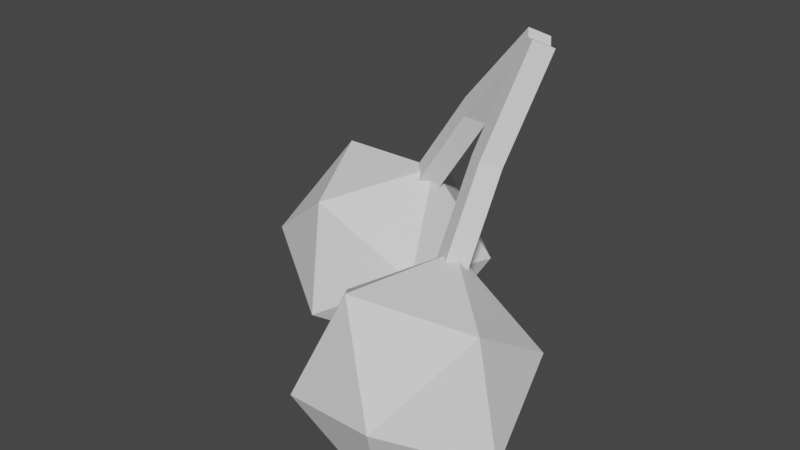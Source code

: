 # Source: cherry.blend  (saved by Blender 2.93.21; exported with 4.5.12 LTS)
import bpy
from mathutils import Matrix  # noqa: F401  (used for matrix-valued properties, if any)

bpy.ops.wm.read_factory_settings(use_empty=True)
scene = bpy.context.scene
scene.name = 'Scene'

# ---- world
world_world = bpy.data.worlds.new('World'); scene.world = world_world
world_world.use_nodes = True; world_world.node_tree.nodes.clear()
_N = world_world.node_tree.nodes; _L = world_world.node_tree.links
n0 = _N.new('ShaderNodeOutputWorld'); n0.name = 'World Output'; n0.location = (300, 300)
n1 = _N.new('ShaderNodeBackground'); n1.name = 'Background'; n1.location = (10, 300)
n1.inputs[0].default_value = (0.05088, 0.05088, 0.05088, 1.0)
_L.new(n1.outputs[0], n0.inputs[0])
n0.is_active_output = True
world_world.color = (0.05088, 0.05088, 0.05088)
world_world.use_sun_shadow = False
world_world.sun_shadow_jitter_overblur = 0.0

# ---- meshes
me_cherry__green = bpy.data.meshes.new('cherry__green')
me_cherry__green.from_pydata([(-0.7075, 0.3951, 1.656), (-0.1619, 0.446, 2.518), (-0.5903, 0.5347, 1.574), (-0.04475, 0.5856, 2.436), (-0.5782, 0.2533, 1.599), (-0.06577, 0.3043, 2.415), (-0.4611, 0.3929, 1.517), (0.05139, 0.444, 2.333), (0.4906, 0.3411, 3.269), (0.6078, 0.4807, 3.187), (0.7039, 0.339, 3.083), (0.5868, 0.1994, 3.166), (0.4906, 0.3411, 3.269), (0.6078, 0.4807, 3.187), (0.7039, 0.339, 3.083), (0.5868, 0.1994, 3.166), (0.306, -0.5911, 1.426), (0.2953, -0.06543, 2.302), (0.4232, -0.4515, 1.343), (0.4124, 0.07419, 2.219), (0.4675, -0.6832, 1.499), (0.454, -0.1848, 2.325), (0.5847, -0.5436, 1.417), (0.5712, -0.0452, 2.243), (0.4593, 0.3299, 3.206), (0.5765, 0.4696, 3.123), (0.7352, 0.3502, 3.147), (0.6181, 0.2106, 3.229), (0.4593, 0.3299, 3.206), (0.5765, 0.4696, 3.123), (0.7352, 0.3502, 3.147), (0.6181, 0.2106, 3.229)], [], [(0, 1, 3, 2), (2, 3, 7, 6), (6, 7, 5, 4), (4, 5, 1, 0), (2, 6, 4, 0), (3, 1, 8, 9), (5, 7, 10, 11), (7, 3, 9, 10), (1, 5, 11, 8), (8, 11, 15, 12), (14, 13, 12, 15), (10, 9, 13, 14), (11, 10, 14, 15), (9, 8, 12, 13), (16, 17, 19, 18), (18, 19, 23, 22), (22, 23, 21, 20), (20, 21, 17, 16), (18, 22, 20, 16), (19, 17, 24, 25), (21, 23, 26, 27), (23, 19, 25, 26), (17, 21, 27, 24), (24, 27, 31, 28), (30, 29, 28, 31), (26, 25, 29, 30), (27, 26, 30, 31), (25, 24, 28, 29)])
_uv = me_cherry__green.uv_layers.new(name='UVMap')
_uv.uv.foreach_set('vector', [0.375, 0.0, 0.625, 0.0, 0.625, 0.25, 0.375, 0.25, 0.375, 0.25, 0.625, 0.25, 0.625, 0.5, 0.375, 0.5, 0.375, 0.5, 0.625, 0.5, 0.625, 0.75, 0.375, 0.75, 0.375, 0.75, 0.625, 0.75, 0.625, 1.0, 0.375, 1.0, 0.125, 0.5, 0.375, 0.5, 0.375, 0.75, 0.125, 0.75, 0.625, 0.25, 0.625, 0.0, 0.625, 0.0, 0.625, 0.25, 0.625, 0.75, 0.625, 0.5, 0.625, 0.5, 0.625, 0.75, 0.625, 0.5, 0.625, 0.25, 0.625, 0.25, 0.625, 0.5, 0.625, 1.0, 0.625, 0.75, 0.625, 0.75, 0.625, 1.0, 0.625, 1.0, 0.625, 0.75, 0.625, 0.75, 0.625, 1.0, 0.625, 0.5, 0.875, 0.5, 0.875, 0.75, 0.625, 0.75, 0.625, 0.5, 0.625, 0.25, 0.625, 0.25, 0.625, 0.5, 0.625, 0.75, 0.625, 0.5, 0.625, 0.5, 0.625, 0.75, 0.625, 0.25, 0.625, 0.0, 0.625, 0.0, 0.625, 0.25, 0.375, 0.0, 0.625, 0.0, 0.625, 0.25, 0.375, 0.25, 0.375, 0.25, 0.625, 0.25, 0.625, 0.5, 0.375, 0.5, 0.375, 0.5, 0.625, 0.5, 0.625, 0.75, 0.375, 0.75, 0.375, 0.75, 0.625, 0.75, 0.625, 1.0, 0.375, 1.0, 0.125, 0.5, 0.375, 0.5, 0.375, 0.75, 0.125, 0.75, 0.625, 0.25, 0.625, 0.0, 0.625, 0.0, 0.625, 0.25, 0.625, 0.75, 0.625, 0.5, 0.625, 0.5, 0.625, 0.75, 0.625, 0.5, 0.625, 0.25, 0.625, 0.25, 0.625, 0.5, 0.625, 1.0, 0.625, 0.75, 0.625, 0.75, 0.625, 1.0, 0.625, 1.0, 0.625, 0.75, 0.625, 0.75, 0.625, 1.0, 0.625, 0.5, 0.875, 0.5, 0.875, 0.75, 0.625, 0.75, 0.625, 0.5, 0.625, 0.25, 0.625, 0.25, 0.625, 0.5, 0.625, 0.75, 0.625, 0.5, 0.625, 0.5, 0.625, 0.75, 0.625, 0.25, 0.625, 0.0, 0.625, 0.0, 0.625, 0.25])
me_cherry__green.use_remesh_fix_poles = True
me_cherry__green.use_remesh_preserve_attributes = False
me_cherry__green.update()
me_cherry__red = bpy.data.meshes.new('cherry__red')
me_cherry__red.from_pydata([(0.5642, -1.527, -0.03707), (0.8031, -1.924, 0.9069), (-0.1948, -1.691, 0.6719), (-0.1957, -0.8124, 0.09381), (0.8017, -0.503, -0.02853), (1.419, -1.19, 0.474), (0.1908, -1.454, 1.621), (-0.4264, -0.7674, 1.119), (0.1895, -0.03343, 0.6857), (1.187, -0.2668, 0.9207), (1.188, -1.145, 1.499), (0.4284, -0.4302, 1.63), (-1.441, 0.2183, 0.07045), (-1.01, -0.6062, 0.5612), (-1.847, -0.1241, 0.9777), (-1.748, 0.9079, 0.8023), (-0.8503, 1.064, 0.2773), (-0.3946, 0.1279, 0.1283), (-1.052, -0.4262, 1.596), (-1.508, 0.5096, 1.745), (-0.892, 1.244, 1.312), (-0.05555, 0.7615, 0.8958), (-0.1545, -0.2705, 1.071), (-0.4619, 0.4191, 1.803)], [], [(0, 1, 2), (1, 0, 5), (0, 2, 3), (0, 3, 4), (0, 4, 5), (1, 5, 10), (2, 1, 6), (3, 2, 7), (4, 3, 8), (5, 4, 9), (1, 10, 6), (2, 6, 7), (3, 7, 8), (4, 8, 9), (5, 9, 10), (6, 10, 11), (7, 6, 11), (8, 7, 11), (9, 8, 11), (10, 9, 11), (12, 13, 14), (13, 12, 17), (12, 14, 15), (12, 15, 16), (12, 16, 17), (13, 17, 22), (14, 13, 18), (15, 14, 19), (16, 15, 20), (17, 16, 21), (13, 22, 18), (14, 18, 19), (15, 19, 20), (16, 20, 21), (17, 21, 22), (18, 22, 23), (19, 18, 23), (20, 19, 23), (21, 20, 23), (22, 21, 23)])
_uv = me_cherry__red.uv_layers.new(name='UVMap')
_uv.uv.foreach_set('vector', [0.1818, 0.0, 0.2727, 0.1575, 0.09091, 0.1575, 0.2727, 0.1575, 0.3636, 0.0, 0.4545, 0.1575, 0.9091, 0.0, 1.0, 0.1575, 0.8182, 0.1575, 0.7273, 0.0, 0.8182, 0.1575, 0.6364, 0.1575, 0.5455, 0.0, 0.6364, 0.1575, 0.4545, 0.1575, 0.2727, 0.1575, 0.4545, 0.1575, 0.3636, 0.3149, 0.09091, 0.1575, 0.2727, 0.1575, 0.1818, 0.3149, 0.8182, 0.1575, 1.0, 0.1575, 0.9091, 0.3149, 0.6364, 0.1575, 0.8182, 0.1575, 0.7273, 0.3149, 0.4545, 0.1575, 0.6364, 0.1575, 0.5455, 0.3149, 0.2727, 0.1575, 0.3636, 0.3149, 0.1818, 0.3149, 0.09091, 0.1575, 0.1818, 0.3149, 0.0, 0.3149, 0.8182, 0.1575, 0.9091, 0.3149, 0.7273, 0.3149, 0.6364, 0.1575, 0.7273, 0.3149, 0.5455, 0.3149, 0.4545, 0.1575, 0.5455, 0.3149, 0.3636, 0.3149, 0.1818, 0.3149, 0.3636, 0.3149, 0.2727, 0.4724, 0.0, 0.3149, 0.1818, 0.3149, 0.09091, 0.4724, 0.7273, 0.3149, 0.9091, 0.3149, 0.8182, 0.4724, 0.5455, 0.3149, 0.7273, 0.3149, 0.6364, 0.4724, 0.3636, 0.3149, 0.5455, 0.3149, 0.4545, 0.4724, 0.1818, 0.0, 0.2727, 0.1575, 0.09091, 0.1575, 0.2727, 0.1575, 0.3636, 0.0, 0.4545, 0.1575, 0.9091, 0.0, 1.0, 0.1575, 0.8182, 0.1575, 0.7273, 0.0, 0.8182, 0.1575, 0.6364, 0.1575, 0.5455, 0.0, 0.6364, 0.1575, 0.4545, 0.1575, 0.2727, 0.1575, 0.4545, 0.1575, 0.3636, 0.3149, 0.09091, 0.1575, 0.2727, 0.1575, 0.1818, 0.3149, 0.8182, 0.1575, 1.0, 0.1575, 0.9091, 0.3149, 0.6364, 0.1575, 0.8182, 0.1575, 0.7273, 0.3149, 0.4545, 0.1575, 0.6364, 0.1575, 0.5455, 0.3149, 0.2727, 0.1575, 0.3636, 0.3149, 0.1818, 0.3149, 0.09091, 0.1575, 0.1818, 0.3149, 0.0, 0.3149, 0.8182, 0.1575, 0.9091, 0.3149, 0.7273, 0.3149, 0.6364, 0.1575, 0.7273, 0.3149, 0.5455, 0.3149, 0.4545, 0.1575, 0.5455, 0.3149, 0.3636, 0.3149, 0.1818, 0.3149, 0.3636, 0.3149, 0.2727, 0.4724, 0.0, 0.3149, 0.1818, 0.3149, 0.09091, 0.4724, 0.7273, 0.3149, 0.9091, 0.3149, 0.8182, 0.4724, 0.5455, 0.3149, 0.7273, 0.3149, 0.6364, 0.4724, 0.3636, 0.3149, 0.5455, 0.3149, 0.4545, 0.4724])
me_cherry__red.use_remesh_fix_poles = True
me_cherry__red.use_remesh_preserve_attributes = False
me_cherry__red.update()

# ---- objects
ob_cherry__green = bpy.data.objects.new('cherry__green', me_cherry__green)
ob_cherry__red = bpy.data.objects.new('cherry__red', me_cherry__red)

# ---- transforms, parenting, visibility, modifiers, constraints
ob_cherry__green.location = (0.0, 0.0, 0.0)
ob_cherry__green.scale = (0.7416, 0.7416, 0.7416)
ob_cherry__red.location = (0.0, 0.0, 0.0)
ob_cherry__red.scale = (0.7416, 0.7416, 0.7416)

# ---- collection membership
scene.collection.objects.link(ob_cherry__green)
scene.collection.objects.link(ob_cherry__red)

# ---- scene / render settings (as saved in the file)
scene.frame_start = 1; scene.frame_end = 250; scene.frame_set(1)
scene.render.engine = 'BLENDER_EEVEE_NEXT'
scene.cycles.use_denoising = False
scene.cycles.samples = 128
scene.cycles.sampling_pattern = 'TABULATED_SOBOL'
scene.cycles.use_adaptive_sampling = False
scene.cycles.use_light_tree = False
scene.view_settings.view_transform = 'Filmic'
bpy.context.view_layer.update()

# ---- added for rendering (the .blend has no active camera and no usable light): camera, sun
cam_auto = bpy.data.cameras.new('AutoCamera')
cam_auto.lens = 50.0
cam_auto.sensor_width = 36.0
cam_auto.clip_end = 1000.0
ob_auto_camera = bpy.data.objects.new('AutoCamera', cam_auto)
scene.collection.objects.link(ob_auto_camera)
ob_auto_camera.location = (3.70004, -4.88273, 4.28526)
ob_auto_camera.rotation_euler = (1.09748, -7.21219e-08, 0.694738)
scene.camera = ob_auto_camera
light_auto_sun = bpy.data.lights.new('AutoSun', 'SUN')
light_auto_sun.energy = 3.0
light_auto_sun.angle = 0.0523599
ob_auto_sun = bpy.data.objects.new('AutoSun', light_auto_sun)
scene.collection.objects.link(ob_auto_sun)
ob_auto_sun.rotation_euler = (0.872665, 0.174533, 0.523599)
bpy.context.view_layer.update()
